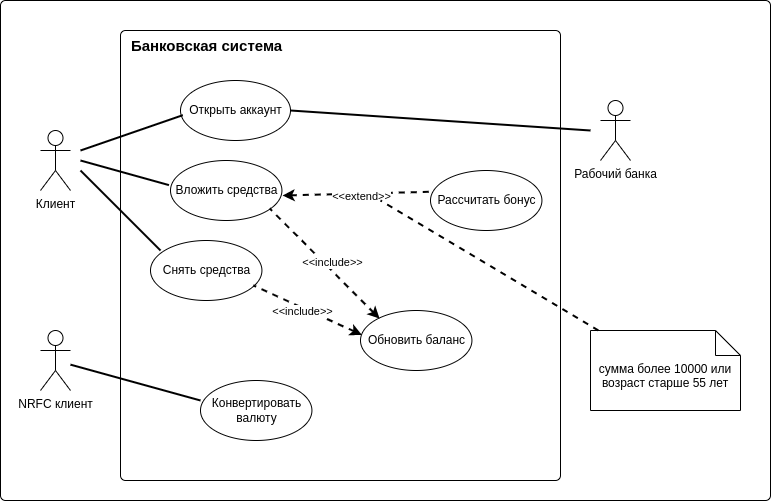

The diagram above was exported from draw.io. Its source (the exported page's mxGraphModel, read from the mxfile embedded in the PNG):
<mxGraphModel dx="2087" dy="763" grid="1" gridSize="10" guides="1" tooltips="1" connect="1" arrows="1" fold="1" page="1" pageScale="1" pageWidth="850" pageHeight="1100" math="0" shadow="0">
  <root>
    <mxCell id="0" />
    <mxCell id="1" parent="0" />
    <mxCell id="fmJTRIGL2TfmMBCkC26m-1" value="" style="html=1;align=center;verticalAlign=top;rounded=1;absoluteArcSize=1;arcSize=10;dashed=0;" vertex="1" parent="1">
      <mxGeometry x="-840" y="10" width="770" height="500" as="geometry" />
    </mxCell>
    <mxCell id="fmJTRIGL2TfmMBCkC26m-31" value="" style="html=1;align=center;verticalAlign=top;rounded=1;absoluteArcSize=1;arcSize=10;dashed=0;" vertex="1" parent="1">
      <mxGeometry x="-720" y="40" width="440" height="450" as="geometry" />
    </mxCell>
    <mxCell id="fmJTRIGL2TfmMBCkC26m-2" value="Клиент" style="shape=umlActor;verticalLabelPosition=bottom;verticalAlign=top;html=1;" vertex="1" parent="1">
      <mxGeometry x="-800" y="140" width="30" height="60" as="geometry" />
    </mxCell>
    <mxCell id="fmJTRIGL2TfmMBCkC26m-3" value="NRFC клиент" style="shape=umlActor;verticalLabelPosition=bottom;verticalAlign=top;html=1;" vertex="1" parent="1">
      <mxGeometry x="-800" y="340" width="30" height="60" as="geometry" />
    </mxCell>
    <mxCell id="fmJTRIGL2TfmMBCkC26m-4" value="Рабочий банка" style="shape=umlActor;verticalLabelPosition=bottom;verticalAlign=top;html=1;" vertex="1" parent="1">
      <mxGeometry x="-240" y="110" width="30" height="60" as="geometry" />
    </mxCell>
    <mxCell id="fmJTRIGL2TfmMBCkC26m-5" value="Открыть аккаунт" style="shape=ellipse;container=1;horizontal=1;horizontalStack=0;resizeParent=1;resizeParentMax=0;resizeLast=0;html=1;dashed=0;collapsible=0;" vertex="1" parent="1">
      <mxGeometry x="-660" y="90" width="110" height="60" as="geometry" />
    </mxCell>
    <mxCell id="fmJTRIGL2TfmMBCkC26m-10" value="&lt;div class=&quot;lRu31&quot;&gt;&lt;span lang=&quot;ru&quot; class=&quot;HwtZe&quot;&gt;Вложить средства&lt;/span&gt;&lt;span class=&quot;ZSCsVd&quot;&gt;&lt;/span&gt;&lt;/div&gt;" style="shape=ellipse;container=1;horizontal=1;horizontalStack=0;resizeParent=1;resizeParentMax=0;resizeLast=0;html=1;dashed=0;collapsible=0;" vertex="1" parent="1">
      <mxGeometry x="-670" y="170" width="111.43" height="60" as="geometry" />
    </mxCell>
    <mxCell id="fmJTRIGL2TfmMBCkC26m-11" value="&lt;span lang=&quot;ru&quot; class=&quot;HwtZe&quot;&gt;Снять средства&lt;/span&gt;&lt;span class=&quot;ZSCsVd&quot;&gt;&lt;/span&gt;" style="shape=ellipse;container=1;horizontal=1;horizontalStack=0;resizeParent=1;resizeParentMax=0;resizeLast=0;html=1;dashed=0;collapsible=0;" vertex="1" parent="1">
      <mxGeometry x="-690" y="250" width="111.43" height="60" as="geometry" />
    </mxCell>
    <mxCell id="fmJTRIGL2TfmMBCkC26m-12" value="&lt;div class=&quot;lRu31&quot;&gt;&lt;span lang=&quot;ru&quot; class=&quot;HwtZe&quot;&gt;Рассчитать бонус&lt;/span&gt;&lt;span class=&quot;ZSCsVd&quot;&gt;&lt;/span&gt;&lt;/div&gt;" style="shape=ellipse;container=1;horizontal=1;horizontalStack=0;resizeParent=1;resizeParentMax=0;resizeLast=0;html=1;dashed=0;collapsible=0;" vertex="1" parent="1">
      <mxGeometry x="-410" y="180" width="111.43" height="60" as="geometry" />
    </mxCell>
    <mxCell id="fmJTRIGL2TfmMBCkC26m-15" value="" style="endArrow=none;startArrow=classic;endFill=0;startFill=1;endSize=8;html=1;verticalAlign=bottom;labelBackgroundColor=none;strokeWidth=2;rounded=0;entryX=0.017;entryY=0.354;entryDx=0;entryDy=0;entryPerimeter=0;exitX=1.006;exitY=0.584;exitDx=0;exitDy=0;exitPerimeter=0;dashed=1;strokeColor=default;jumpSize=4;" edge="1" parent="1" source="fmJTRIGL2TfmMBCkC26m-10" target="fmJTRIGL2TfmMBCkC26m-12">
      <mxGeometry width="160" relative="1" as="geometry">
        <mxPoint x="-520" y="180" as="sourcePoint" />
        <mxPoint x="-360" y="180" as="targetPoint" />
      </mxGeometry>
    </mxCell>
    <mxCell id="fmJTRIGL2TfmMBCkC26m-16" value="&amp;lt;&amp;lt;extend&amp;gt;&amp;gt;" style="edgeLabel;html=1;align=center;verticalAlign=middle;resizable=0;points=[];" vertex="1" connectable="0" parent="fmJTRIGL2TfmMBCkC26m-15">
      <mxGeometry x="-0.1655" y="-1" relative="1" as="geometry">
        <mxPoint x="16" y="1" as="offset" />
      </mxGeometry>
    </mxCell>
    <mxCell id="fmJTRIGL2TfmMBCkC26m-17" value="Обновить баланс" style="shape=ellipse;container=1;horizontal=1;horizontalStack=0;resizeParent=1;resizeParentMax=0;resizeLast=0;html=1;dashed=0;collapsible=0;" vertex="1" parent="1">
      <mxGeometry x="-480" y="320" width="111.43" height="60" as="geometry" />
    </mxCell>
    <mxCell id="fmJTRIGL2TfmMBCkC26m-18" value="" style="endArrow=none;startArrow=classic;endFill=0;startFill=1;endSize=8;html=1;verticalAlign=bottom;labelBackgroundColor=none;strokeWidth=2;rounded=0;entryX=0.89;entryY=0.8;entryDx=0;entryDy=0;entryPerimeter=0;exitX=0.171;exitY=0.135;exitDx=0;exitDy=0;exitPerimeter=0;dashed=1;strokeColor=default;jumpSize=4;" edge="1" parent="1" source="fmJTRIGL2TfmMBCkC26m-17" target="fmJTRIGL2TfmMBCkC26m-10">
      <mxGeometry width="160" relative="1" as="geometry">
        <mxPoint x="-547.9014199999997" y="215.03999999999996" as="sourcePoint" />
        <mxPoint x="-408.10568999999987" y="231.24000000000024" as="targetPoint" />
      </mxGeometry>
    </mxCell>
    <mxCell id="fmJTRIGL2TfmMBCkC26m-19" value="&amp;lt;&amp;lt;include&amp;gt;&amp;gt;" style="edgeLabel;html=1;align=center;verticalAlign=middle;resizable=0;points=[];" vertex="1" connectable="0" parent="fmJTRIGL2TfmMBCkC26m-18">
      <mxGeometry x="-0.1655" y="-1" relative="1" as="geometry">
        <mxPoint x="-2" y="-10" as="offset" />
      </mxGeometry>
    </mxCell>
    <mxCell id="fmJTRIGL2TfmMBCkC26m-20" value="" style="endArrow=none;startArrow=classic;endFill=0;startFill=1;endSize=8;html=1;verticalAlign=bottom;labelBackgroundColor=none;strokeWidth=2;rounded=0;entryX=0.924;entryY=0.75;entryDx=0;entryDy=0;entryPerimeter=0;dashed=1;strokeColor=default;jumpSize=4;exitX=0.012;exitY=0.406;exitDx=0;exitDy=0;exitPerimeter=0;" edge="1" parent="1" source="fmJTRIGL2TfmMBCkC26m-17" target="fmJTRIGL2TfmMBCkC26m-11">
      <mxGeometry width="160" relative="1" as="geometry">
        <mxPoint x="-480" y="340" as="sourcePoint" />
        <mxPoint x="-398.10568999999987" y="241.24000000000024" as="targetPoint" />
      </mxGeometry>
    </mxCell>
    <mxCell id="fmJTRIGL2TfmMBCkC26m-21" value="&amp;lt;&amp;lt;include&amp;gt;&amp;gt;" style="edgeLabel;html=1;align=center;verticalAlign=middle;resizable=0;points=[];" vertex="1" connectable="0" parent="fmJTRIGL2TfmMBCkC26m-20">
      <mxGeometry x="-0.1655" y="-1" relative="1" as="geometry">
        <mxPoint x="-15" y="-2" as="offset" />
      </mxGeometry>
    </mxCell>
    <mxCell id="fmJTRIGL2TfmMBCkC26m-22" value="&lt;div class=&quot;lRu31&quot;&gt;&lt;span lang=&quot;ru&quot; class=&quot;HwtZe&quot;&gt;Конвертировать&lt;/span&gt;&lt;/div&gt;&lt;div class=&quot;lRu31&quot;&gt;&lt;span lang=&quot;ru&quot; class=&quot;HwtZe&quot;&gt;валюту&lt;/span&gt;&lt;span class=&quot;ZSCsVd&quot;&gt;&lt;/span&gt;&lt;/div&gt;" style="shape=ellipse;container=1;horizontal=1;horizontalStack=0;resizeParent=1;resizeParentMax=0;resizeLast=0;html=1;dashed=0;collapsible=0;" vertex="1" parent="1">
      <mxGeometry x="-640" y="390" width="111.43" height="60" as="geometry" />
    </mxCell>
    <mxCell id="fmJTRIGL2TfmMBCkC26m-23" value="" style="endArrow=none;startArrow=none;endFill=0;startFill=0;endSize=8;html=1;verticalAlign=bottom;labelBackgroundColor=none;strokeWidth=2;rounded=0;strokeColor=default;jumpSize=4;" edge="1" parent="1" target="fmJTRIGL2TfmMBCkC26m-3">
      <mxGeometry width="160" relative="1" as="geometry">
        <mxPoint x="-640" y="410" as="sourcePoint" />
        <mxPoint x="-748.3786799999999" y="370" as="targetPoint" />
      </mxGeometry>
    </mxCell>
    <mxCell id="fmJTRIGL2TfmMBCkC26m-25" value="" style="endArrow=none;startArrow=none;endFill=0;startFill=0;endSize=8;html=1;verticalAlign=bottom;labelBackgroundColor=none;strokeWidth=2;rounded=0;strokeColor=default;jumpSize=4;exitX=-0.014;exitY=0.41;exitDx=0;exitDy=0;exitPerimeter=0;" edge="1" parent="1" source="fmJTRIGL2TfmMBCkC26m-10">
      <mxGeometry width="160" relative="1" as="geometry">
        <mxPoint x="-650" y="205.86" as="sourcePoint" />
        <mxPoint x="-760" y="170" as="targetPoint" />
      </mxGeometry>
    </mxCell>
    <mxCell id="fmJTRIGL2TfmMBCkC26m-26" value="" style="endArrow=none;startArrow=none;endFill=0;startFill=0;endSize=8;html=1;verticalAlign=bottom;labelBackgroundColor=none;strokeWidth=2;rounded=0;strokeColor=default;jumpSize=4;exitX=0.09;exitY=0.167;exitDx=0;exitDy=0;exitPerimeter=0;" edge="1" parent="1" source="fmJTRIGL2TfmMBCkC26m-11">
      <mxGeometry width="160" relative="1" as="geometry">
        <mxPoint x="-700" y="260" as="sourcePoint" />
        <mxPoint x="-760" y="180" as="targetPoint" />
      </mxGeometry>
    </mxCell>
    <mxCell id="fmJTRIGL2TfmMBCkC26m-27" value="" style="endArrow=none;startArrow=none;endFill=0;startFill=0;endSize=8;html=1;verticalAlign=bottom;labelBackgroundColor=none;strokeWidth=2;rounded=0;strokeColor=default;jumpSize=4;exitX=0.021;exitY=0.578;exitDx=0;exitDy=0;exitPerimeter=0;" edge="1" parent="1" source="fmJTRIGL2TfmMBCkC26m-5">
      <mxGeometry width="160" relative="1" as="geometry">
        <mxPoint x="-662" y="130" as="sourcePoint" />
        <mxPoint x="-760" y="160" as="targetPoint" />
      </mxGeometry>
    </mxCell>
    <mxCell id="fmJTRIGL2TfmMBCkC26m-28" value="" style="endArrow=none;startArrow=none;endFill=0;startFill=0;endSize=8;html=1;verticalAlign=bottom;labelBackgroundColor=none;strokeWidth=2;rounded=0;strokeColor=default;jumpSize=4;entryX=1;entryY=0.5;entryDx=0;entryDy=0;" edge="1" parent="1" target="fmJTRIGL2TfmMBCkC26m-5">
      <mxGeometry width="160" relative="1" as="geometry">
        <mxPoint x="-250" y="140" as="sourcePoint" />
        <mxPoint x="-740" y="190" as="targetPoint" />
      </mxGeometry>
    </mxCell>
    <mxCell id="fmJTRIGL2TfmMBCkC26m-29" value="&lt;div class=&quot;lRu31&quot;&gt;&lt;span lang=&quot;ru&quot; class=&quot;HwtZe&quot;&gt;сумма более 10000 или возраст старше 55 лет&lt;/span&gt;&lt;span class=&quot;ZSCsVd&quot;&gt;&lt;/span&gt;&lt;/div&gt;" style="shape=note2;boundedLbl=1;whiteSpace=wrap;html=1;size=25;verticalAlign=top;align=center;fillStyle=dots;" vertex="1" parent="1">
      <mxGeometry x="-250" y="340" width="150" height="80" as="geometry" />
    </mxCell>
    <mxCell id="fmJTRIGL2TfmMBCkC26m-30" value="" style="endArrow=none;startArrow=none;endFill=0;startFill=0;endSize=8;html=1;verticalAlign=bottom;labelBackgroundColor=none;strokeWidth=2;rounded=0;strokeColor=default;jumpSize=4;dashed=1;" edge="1" parent="1" source="fmJTRIGL2TfmMBCkC26m-29">
      <mxGeometry width="160" relative="1" as="geometry">
        <mxPoint x="-240" y="230" as="sourcePoint" />
        <mxPoint x="-460" y="210" as="targetPoint" />
      </mxGeometry>
    </mxCell>
    <mxCell id="fmJTRIGL2TfmMBCkC26m-32" value="&lt;font style=&quot;font-size: 15px;&quot;&gt;&lt;b&gt;Банковская система&lt;/b&gt;&lt;/font&gt;" style="text;html=1;align=center;verticalAlign=middle;resizable=0;points=[];autosize=1;strokeColor=none;fillColor=none;" vertex="1" parent="1">
      <mxGeometry x="-719.28" y="40" width="170" height="30" as="geometry" />
    </mxCell>
  </root>
</mxGraphModel>